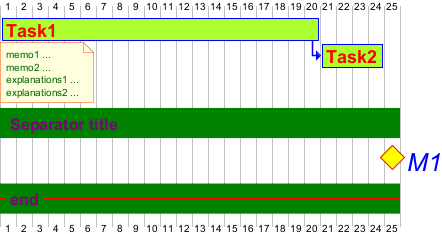

The diagram above was rendered by PlantUML. Its source (embedded in the PNG):
@startgantt
<style>
ganttDiagram {
	task {
		FontName Helvetica
		FontColor red
		FontSize 18
		FontStyle bold
		BackGroundColor GreenYellow
		LineColor blue
	}
	milestone {
		FontColor blue
		FontSize 25
		FontStyle italic
		BackGroundColor yellow
		LineColor red
	}
	note {
		FontColor DarkGreen
		FontSize 10
		LineColor OrangeRed
	}
	arrow {
		FontName Helvetica
		FontColor red
		FontSize 18
		FontStyle bold
		BackGroundColor GreenYellow
		LineColor blue
	}
	separator {
		LineColor red
		BackGroundColor green
		FontSize 16
		FontStyle bold
		FontColor purple
	}
}
</style>
[Task1] requires 20 days
note bottom
  memo1 ...
  memo2 ...
  explanations1 ...
  explanations2 ...
end note
[Task2] requires 4 days
[Task1] -> [Task2]
-- Separator title --
[M1] happens on 5 days after [Task1]'s end
-- end --
@endgantt